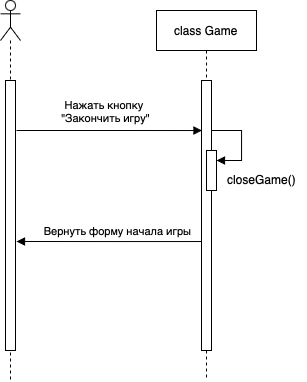

The diagram above was exported from draw.io. Its source (the exported page's mxGraphModel, read from the mxfile embedded in the PNG):
<mxGraphModel dx="1158" dy="682" grid="1" gridSize="10" guides="1" tooltips="1" connect="1" arrows="1" fold="1" page="1" pageScale="1" pageWidth="850" pageHeight="1100" math="0" shadow="0">
  <root>
    <mxCell id="0" />
    <mxCell id="1" parent="0" />
    <mxCell id="SJpWzsGIM86ifj4Y1mxR-3" value="" style="shape=umlLifeline;perimeter=lifelinePerimeter;whiteSpace=wrap;html=1;container=1;dropTarget=0;collapsible=0;recursiveResize=0;outlineConnect=0;portConstraint=eastwest;newEdgeStyle={&quot;curved&quot;:0,&quot;rounded&quot;:0};participant=umlActor;" vertex="1" parent="1">
      <mxGeometry x="144" y="70" width="20" height="380" as="geometry" />
    </mxCell>
    <mxCell id="SJpWzsGIM86ifj4Y1mxR-4" value="" style="html=1;points=[[0,0,0,0,5],[0,1,0,0,-5],[1,0,0,0,5],[1,1,0,0,-5]];perimeter=orthogonalPerimeter;outlineConnect=0;targetShapes=umlLifeline;portConstraint=eastwest;newEdgeStyle={&quot;curved&quot;:0,&quot;rounded&quot;:0};" vertex="1" parent="SJpWzsGIM86ifj4Y1mxR-3">
      <mxGeometry x="5" y="80" width="10" height="270" as="geometry" />
    </mxCell>
    <mxCell id="SJpWzsGIM86ifj4Y1mxR-20" value="" style="endArrow=block;endFill=1;html=1;edgeStyle=orthogonalEdgeStyle;align=left;verticalAlign=top;rounded=0;" edge="1" parent="1">
      <mxGeometry x="-1" relative="1" as="geometry">
        <mxPoint x="160" y="200" as="sourcePoint" />
        <mxPoint x="345.5" y="200.0285714285714" as="targetPoint" />
        <Array as="points">
          <mxPoint x="260.5" y="200" />
          <mxPoint x="260.5" y="200" />
        </Array>
      </mxGeometry>
    </mxCell>
    <mxCell id="SJpWzsGIM86ifj4Y1mxR-29" value="Нажать кнопку&amp;nbsp;&lt;div&gt;&quot;Закончить игру&quot;&lt;/div&gt;" style="edgeLabel;html=1;align=center;verticalAlign=middle;resizable=0;points=[];" vertex="1" connectable="0" parent="SJpWzsGIM86ifj4Y1mxR-20">
      <mxGeometry x="-0.6118" y="3" relative="1" as="geometry">
        <mxPoint x="52" y="-17" as="offset" />
      </mxGeometry>
    </mxCell>
    <mxCell id="SJpWzsGIM86ifj4Y1mxR-47" value="class Game" style="shape=umlLifeline;perimeter=lifelinePerimeter;whiteSpace=wrap;html=1;container=0;dropTarget=0;collapsible=0;recursiveResize=0;outlineConnect=0;portConstraint=eastwest;newEdgeStyle={&quot;edgeStyle&quot;:&quot;elbowEdgeStyle&quot;,&quot;elbow&quot;:&quot;vertical&quot;,&quot;curved&quot;:0,&quot;rounded&quot;:0};" vertex="1" parent="1">
      <mxGeometry x="300" y="80" width="100" height="370" as="geometry" />
    </mxCell>
    <mxCell id="SJpWzsGIM86ifj4Y1mxR-48" value="" style="html=1;points=[];perimeter=orthogonalPerimeter;outlineConnect=0;targetShapes=umlLifeline;portConstraint=eastwest;newEdgeStyle={&quot;edgeStyle&quot;:&quot;elbowEdgeStyle&quot;,&quot;elbow&quot;:&quot;vertical&quot;,&quot;curved&quot;:0,&quot;rounded&quot;:0};" vertex="1" parent="SJpWzsGIM86ifj4Y1mxR-47">
      <mxGeometry x="45" y="70" width="10" height="270" as="geometry" />
    </mxCell>
    <mxCell id="SJpWzsGIM86ifj4Y1mxR-49" value="" style="html=1;points=[[0,0,0,0,5],[0,1,0,0,-5],[1,0,0,0,5],[1,1,0,0,-5]];perimeter=orthogonalPerimeter;outlineConnect=0;targetShapes=umlLifeline;portConstraint=eastwest;newEdgeStyle={&quot;curved&quot;:0,&quot;rounded&quot;:0};" vertex="1" parent="SJpWzsGIM86ifj4Y1mxR-47">
      <mxGeometry x="50" y="140" width="10" height="40" as="geometry" />
    </mxCell>
    <mxCell id="SJpWzsGIM86ifj4Y1mxR-50" value="" style="html=1;align=left;spacingLeft=2;endArrow=block;rounded=0;edgeStyle=orthogonalEdgeStyle;curved=0;rounded=0;" edge="1" parent="SJpWzsGIM86ifj4Y1mxR-47" target="SJpWzsGIM86ifj4Y1mxR-49">
      <mxGeometry relative="1" as="geometry">
        <mxPoint x="55" y="120" as="sourcePoint" />
        <Array as="points">
          <mxPoint x="85" y="150" />
        </Array>
      </mxGeometry>
    </mxCell>
    <mxCell id="SJpWzsGIM86ifj4Y1mxR-70" value="closeGame()" style="text;html=1;align=center;verticalAlign=middle;resizable=0;points=[];autosize=1;strokeColor=none;fillColor=none;" vertex="1" parent="1">
      <mxGeometry x="360" y="234" width="90" height="30" as="geometry" />
    </mxCell>
    <mxCell id="SJpWzsGIM86ifj4Y1mxR-81" value="" style="endArrow=none;endFill=0;html=1;edgeStyle=orthogonalEdgeStyle;align=left;verticalAlign=top;rounded=0;startArrow=block;startFill=1;" edge="1" parent="1">
      <mxGeometry x="-1" relative="1" as="geometry">
        <mxPoint x="160" y="311" as="sourcePoint" />
        <mxPoint x="345.5" y="311.0285714285714" as="targetPoint" />
        <Array as="points">
          <mxPoint x="260.5" y="311" />
          <mxPoint x="260.5" y="311" />
        </Array>
      </mxGeometry>
    </mxCell>
    <mxCell id="SJpWzsGIM86ifj4Y1mxR-83" value="Вернуть форму начала игры" style="edgeLabel;html=1;align=center;verticalAlign=middle;resizable=0;points=[];" vertex="1" connectable="0" parent="SJpWzsGIM86ifj4Y1mxR-81">
      <mxGeometry x="-0.1793" y="-2" relative="1" as="geometry">
        <mxPoint x="24" y="-13" as="offset" />
      </mxGeometry>
    </mxCell>
  </root>
</mxGraphModel>